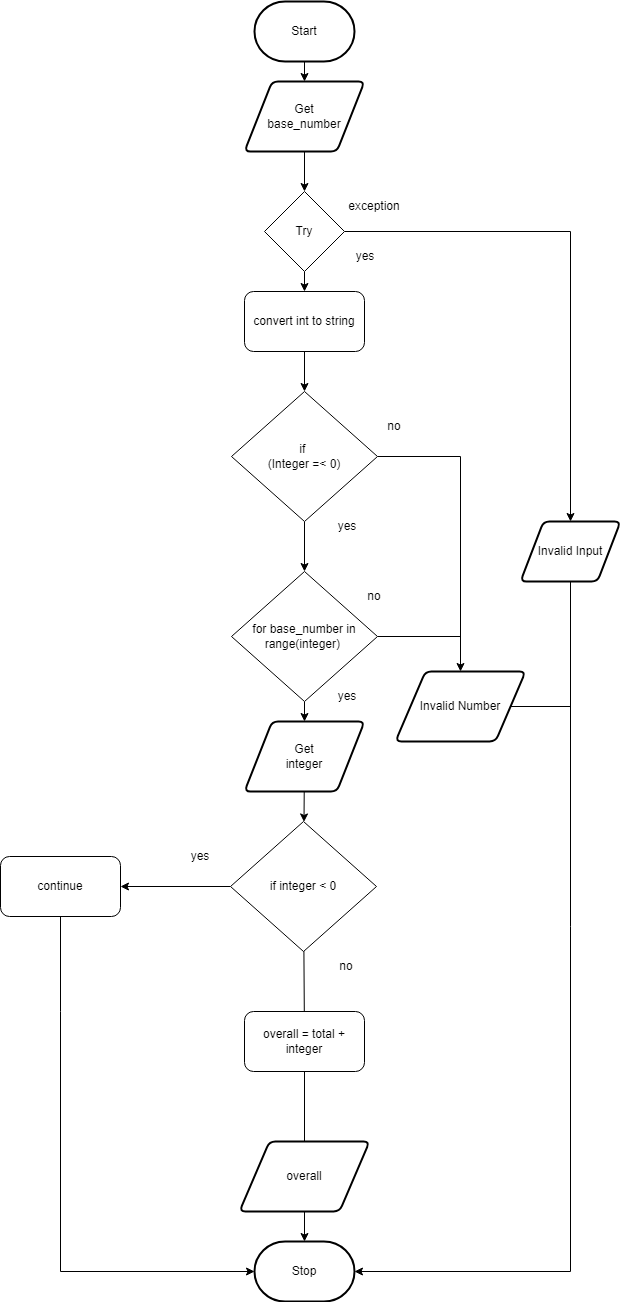

The diagram above was exported from draw.io. Its source (the exported page's mxGraphModel, read from the mxfile embedded in the PNG):
<mxGraphModel dx="1074" dy="755" grid="1" gridSize="10" guides="1" tooltips="1" connect="1" arrows="1" fold="1" page="1" pageScale="1" pageWidth="827" pageHeight="1169" math="0" shadow="0">
  <root>
    <mxCell id="0" />
    <mxCell id="1" parent="0" />
    <mxCell id="46" value="Start" style="strokeWidth=2;html=1;shape=mxgraph.flowchart.terminator;whiteSpace=wrap;" parent="1" vertex="1">
      <mxGeometry x="274" y="20" width="100" height="60" as="geometry" />
    </mxCell>
    <mxCell id="47" value="Stop" style="strokeWidth=2;html=1;shape=mxgraph.flowchart.terminator;whiteSpace=wrap;rounded=1;" parent="1" vertex="1">
      <mxGeometry x="274" y="1260" width="100" height="60" as="geometry" />
    </mxCell>
    <mxCell id="48" value="" style="edgeStyle=none;html=1;" parent="1" source="50" target="58" edge="1">
      <mxGeometry relative="1" as="geometry" />
    </mxCell>
    <mxCell id="49" style="edgeStyle=none;html=1;entryX=0.5;entryY=0;entryDx=0;entryDy=0;endArrow=classic;endFill=1;rounded=0;" parent="1" source="50" target="52" edge="1">
      <mxGeometry relative="1" as="geometry">
        <Array as="points">
          <mxPoint x="590" y="250" />
        </Array>
      </mxGeometry>
    </mxCell>
    <mxCell id="50" value="Try" style="rhombus;whiteSpace=wrap;html=1;" parent="1" vertex="1">
      <mxGeometry x="284" y="210" width="80" height="80" as="geometry" />
    </mxCell>
    <mxCell id="51" style="edgeStyle=none;rounded=0;html=1;entryX=1;entryY=0.5;entryDx=0;entryDy=0;entryPerimeter=0;" parent="1" source="52" target="47" edge="1">
      <mxGeometry relative="1" as="geometry">
        <Array as="points">
          <mxPoint x="590" y="1290" />
        </Array>
      </mxGeometry>
    </mxCell>
    <mxCell id="52" value="Invalid Input" style="shape=parallelogram;html=1;strokeWidth=2;perimeter=parallelogramPerimeter;whiteSpace=wrap;rounded=1;arcSize=12;size=0.23;" parent="1" vertex="1">
      <mxGeometry x="540" y="540" width="100" height="60" as="geometry" />
    </mxCell>
    <mxCell id="53" style="edgeStyle=none;rounded=0;html=1;entryX=0.5;entryY=0;entryDx=0;entryDy=0;fontSize=12;endArrow=classic;endFill=1;exitX=0.5;exitY=1;exitDx=0;exitDy=0;" parent="1" source="65" target="50" edge="1">
      <mxGeometry relative="1" as="geometry">
        <mxPoint x="324" y="240" as="sourcePoint" />
      </mxGeometry>
    </mxCell>
    <mxCell id="54" style="edgeStyle=none;html=1;entryX=0.5;entryY=0;entryDx=0;entryDy=0;rounded=0;" parent="1" source="56" target="60" edge="1">
      <mxGeometry relative="1" as="geometry">
        <Array as="points">
          <mxPoint x="480" y="475" />
        </Array>
      </mxGeometry>
    </mxCell>
    <mxCell id="55" value="" style="edgeStyle=none;rounded=0;html=1;" parent="1" source="56" target="71" edge="1">
      <mxGeometry relative="1" as="geometry" />
    </mxCell>
    <mxCell id="56" value="if&amp;nbsp;&lt;br&gt;(Integer =&amp;lt; 0)" style="rhombus;whiteSpace=wrap;html=1;" parent="1" vertex="1">
      <mxGeometry x="251" y="410" width="146" height="130" as="geometry" />
    </mxCell>
    <mxCell id="57" style="edgeStyle=none;html=1;entryX=0.5;entryY=0;entryDx=0;entryDy=0;" parent="1" source="58" target="56" edge="1">
      <mxGeometry relative="1" as="geometry" />
    </mxCell>
    <mxCell id="58" value="convert int to string" style="rounded=1;whiteSpace=wrap;html=1;" parent="1" vertex="1">
      <mxGeometry x="264" y="310" width="120" height="60" as="geometry" />
    </mxCell>
    <mxCell id="59" style="edgeStyle=none;rounded=0;html=1;endArrow=none;endFill=0;" parent="1" source="60" edge="1">
      <mxGeometry relative="1" as="geometry">
        <mxPoint x="590" y="725" as="targetPoint" />
      </mxGeometry>
    </mxCell>
    <mxCell id="60" value="&lt;font style=&quot;font-size: 12px&quot;&gt;Invalid Number&lt;/font&gt;" style="shape=parallelogram;html=1;strokeWidth=2;perimeter=parallelogramPerimeter;whiteSpace=wrap;rounded=1;arcSize=12;size=0.23;" parent="1" vertex="1">
      <mxGeometry x="415" y="690" width="130" height="70" as="geometry" />
    </mxCell>
    <mxCell id="61" value="&lt;font style=&quot;font-size: 12px&quot;&gt;exception&lt;/font&gt;" style="text;html=1;strokeColor=none;fillColor=none;align=center;verticalAlign=middle;whiteSpace=wrap;rounded=0;fontSize=8;" parent="1" vertex="1">
      <mxGeometry x="364" y="210" width="60" height="30" as="geometry" />
    </mxCell>
    <mxCell id="62" value="&lt;font style=&quot;font-size: 12px&quot;&gt;yes&lt;/font&gt;" style="text;html=1;strokeColor=none;fillColor=none;align=center;verticalAlign=middle;whiteSpace=wrap;rounded=0;fontSize=8;" parent="1" vertex="1">
      <mxGeometry x="355" y="260" width="60" height="30" as="geometry" />
    </mxCell>
    <mxCell id="63" value="&lt;font style=&quot;font-size: 12px&quot;&gt;yes&lt;/font&gt;" style="text;html=1;strokeColor=none;fillColor=none;align=center;verticalAlign=middle;whiteSpace=wrap;rounded=0;fontSize=8;" parent="1" vertex="1">
      <mxGeometry x="337" y="530" width="60" height="30" as="geometry" />
    </mxCell>
    <mxCell id="64" value="&lt;font style=&quot;font-size: 12px&quot;&gt;no&lt;/font&gt;" style="text;html=1;strokeColor=none;fillColor=none;align=center;verticalAlign=middle;whiteSpace=wrap;rounded=0;fontSize=8;" parent="1" vertex="1">
      <mxGeometry x="384" y="430" width="60" height="30" as="geometry" />
    </mxCell>
    <mxCell id="65" value="Get&lt;br&gt;base_number" style="shape=parallelogram;html=1;strokeWidth=2;perimeter=parallelogramPerimeter;whiteSpace=wrap;rounded=1;arcSize=12;size=0.23;" parent="1" vertex="1">
      <mxGeometry x="264" y="100" width="120" height="70" as="geometry" />
    </mxCell>
    <mxCell id="66" value="" style="edgeStyle=none;rounded=0;html=1;endArrow=classic;endFill=1;" parent="1" source="46" target="65" edge="1">
      <mxGeometry relative="1" as="geometry">
        <mxPoint x="324" y="200" as="sourcePoint" />
        <mxPoint x="324" y="356" as="targetPoint" />
      </mxGeometry>
    </mxCell>
    <mxCell id="67" style="edgeStyle=none;rounded=0;html=1;entryX=0;entryY=0.5;entryDx=0;entryDy=0;entryPerimeter=0;fontSize=12;endArrow=classic;endFill=1;exitX=0.5;exitY=1;exitDx=0;exitDy=0;" parent="1" source="68" target="47" edge="1">
      <mxGeometry relative="1" as="geometry">
        <Array as="points">
          <mxPoint x="80" y="1030" />
          <mxPoint x="80" y="1290" />
        </Array>
      </mxGeometry>
    </mxCell>
    <mxCell id="68" value="continue" style="rounded=1;whiteSpace=wrap;html=1;" parent="1" vertex="1">
      <mxGeometry x="20" y="875" width="120" height="60" as="geometry" />
    </mxCell>
    <mxCell id="69" value="" style="edgeStyle=none;rounded=0;html=1;" parent="1" source="71" target="73" edge="1">
      <mxGeometry relative="1" as="geometry" />
    </mxCell>
    <mxCell id="70" value="" style="edgeStyle=none;rounded=0;html=1;endArrow=none;endFill=0;" parent="1" source="71" edge="1">
      <mxGeometry relative="1" as="geometry">
        <mxPoint x="480" y="655" as="targetPoint" />
      </mxGeometry>
    </mxCell>
    <mxCell id="71" value="for base_number in&lt;br&gt;range(integer)&amp;nbsp;" style="rhombus;whiteSpace=wrap;html=1;" parent="1" vertex="1">
      <mxGeometry x="251" y="590" width="146" height="130" as="geometry" />
    </mxCell>
    <mxCell id="72" value="" style="edgeStyle=none;rounded=0;html=1;" parent="1" source="73" target="76" edge="1">
      <mxGeometry relative="1" as="geometry" />
    </mxCell>
    <mxCell id="73" value="Get&lt;br&gt;integer" style="shape=parallelogram;html=1;strokeWidth=2;perimeter=parallelogramPerimeter;whiteSpace=wrap;rounded=1;arcSize=12;size=0.23;" parent="1" vertex="1">
      <mxGeometry x="264" y="740" width="120" height="70" as="geometry" />
    </mxCell>
    <mxCell id="74" value="" style="edgeStyle=none;rounded=0;html=1;" parent="1" source="76" target="68" edge="1">
      <mxGeometry relative="1" as="geometry" />
    </mxCell>
    <mxCell id="75" value="" style="edgeStyle=none;rounded=0;html=1;endArrow=none;endFill=0;" parent="1" source="76" target="84" edge="1">
      <mxGeometry relative="1" as="geometry" />
    </mxCell>
    <mxCell id="76" value="if integer &amp;lt; 0" style="rhombus;whiteSpace=wrap;html=1;" parent="1" vertex="1">
      <mxGeometry x="250" y="840" width="146" height="130" as="geometry" />
    </mxCell>
    <mxCell id="77" value="" style="edgeStyle=none;rounded=0;html=1;" parent="1" source="78" target="47" edge="1">
      <mxGeometry relative="1" as="geometry" />
    </mxCell>
    <mxCell id="78" value="overall" style="shape=parallelogram;html=1;strokeWidth=2;perimeter=parallelogramPerimeter;whiteSpace=wrap;rounded=1;arcSize=12;size=0.23;" parent="1" vertex="1">
      <mxGeometry x="259" y="1160" width="130" height="70" as="geometry" />
    </mxCell>
    <mxCell id="79" value="&lt;font style=&quot;font-size: 12px&quot;&gt;yes&lt;/font&gt;" style="text;html=1;strokeColor=none;fillColor=none;align=center;verticalAlign=middle;whiteSpace=wrap;rounded=0;fontSize=8;" parent="1" vertex="1">
      <mxGeometry x="337" y="700" width="60" height="30" as="geometry" />
    </mxCell>
    <mxCell id="80" value="&lt;font style=&quot;font-size: 12px&quot;&gt;no&lt;/font&gt;" style="text;html=1;strokeColor=none;fillColor=none;align=center;verticalAlign=middle;whiteSpace=wrap;rounded=0;fontSize=8;" parent="1" vertex="1">
      <mxGeometry x="364" y="600" width="60" height="30" as="geometry" />
    </mxCell>
    <mxCell id="81" value="&lt;font style=&quot;font-size: 12px&quot;&gt;yes&lt;/font&gt;" style="text;html=1;strokeColor=none;fillColor=none;align=center;verticalAlign=middle;whiteSpace=wrap;rounded=0;fontSize=8;" parent="1" vertex="1">
      <mxGeometry x="190" y="860" width="60" height="30" as="geometry" />
    </mxCell>
    <mxCell id="82" value="&lt;font style=&quot;font-size: 12px&quot;&gt;no&lt;/font&gt;" style="text;html=1;strokeColor=none;fillColor=none;align=center;verticalAlign=middle;whiteSpace=wrap;rounded=0;fontSize=8;" parent="1" vertex="1">
      <mxGeometry x="336" y="970" width="60" height="30" as="geometry" />
    </mxCell>
    <mxCell id="83" value="" style="edgeStyle=none;rounded=0;html=1;endArrow=none;endFill=0;" parent="1" source="84" target="78" edge="1">
      <mxGeometry relative="1" as="geometry" />
    </mxCell>
    <mxCell id="84" value="overall = total + integer" style="rounded=1;whiteSpace=wrap;html=1;" parent="1" vertex="1">
      <mxGeometry x="264" y="1030" width="120" height="60" as="geometry" />
    </mxCell>
  </root>
</mxGraphModel>